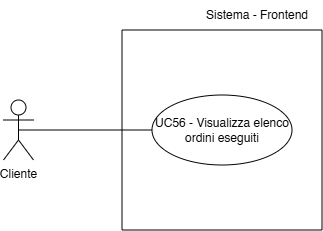

The diagram above was exported from draw.io. Its source (the exported page's mxGraphModel, read from the mxfile embedded in the PNG):
<mxGraphModel dx="712" dy="745" grid="1" gridSize="10" guides="1" tooltips="1" connect="1" arrows="1" fold="1" page="1" pageScale="1" pageWidth="827" pageHeight="1169" math="0" shadow="0">
  <root>
    <mxCell id="0" />
    <mxCell id="1" parent="0" />
    <mxCell id="-KYUu5XHMxWFmIsSiKI2-1" value="" style="swimlane;startSize=0;" parent="1" vertex="1">
      <mxGeometry x="198.5" y="386.5" width="200" height="200" as="geometry" />
    </mxCell>
    <mxCell id="YxIx3JdRblU7igHWKb7i-2" value="Cliente" style="shape=umlActor;verticalLabelPosition=bottom;verticalAlign=top;html=1;" parent="1" vertex="1">
      <mxGeometry x="80" y="456.5" width="30" height="60" as="geometry" />
    </mxCell>
    <mxCell id="YxIx3JdRblU7igHWKb7i-3" value="UC56 - Visualizza elenco ordini eseguiti" style="ellipse;whiteSpace=wrap;html=1;" parent="1" vertex="1">
      <mxGeometry x="228.5" y="451.5" width="140" height="70" as="geometry" />
    </mxCell>
    <mxCell id="YxIx3JdRblU7igHWKb7i-4" value="" style="endArrow=none;html=1;rounded=0;exitX=0.5;exitY=0.5;exitDx=0;exitDy=0;exitPerimeter=0;entryX=0;entryY=0.5;entryDx=0;entryDy=0;" parent="1" source="YxIx3JdRblU7igHWKb7i-2" target="YxIx3JdRblU7igHWKb7i-3" edge="1">
      <mxGeometry width="50" height="50" relative="1" as="geometry">
        <mxPoint x="390" y="410" as="sourcePoint" />
        <mxPoint x="440" y="360" as="targetPoint" />
      </mxGeometry>
    </mxCell>
    <mxCell id="-KYUu5XHMxWFmIsSiKI2-3" value="Sistema - Frontend" style="text;html=1;align=center;verticalAlign=middle;whiteSpace=wrap;rounded=0;" parent="1" vertex="1">
      <mxGeometry x="268.5" y="356.5" width="130" height="30" as="geometry" />
    </mxCell>
  </root>
</mxGraphModel>